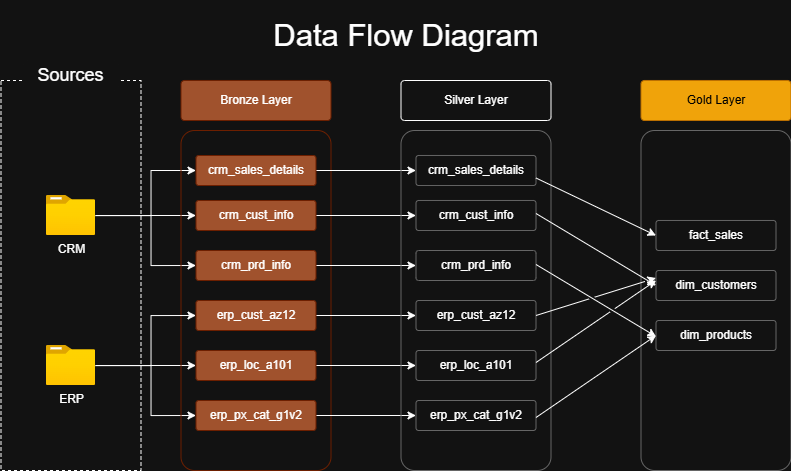

The diagram above was exported from draw.io. Its source (the exported page's mxGraphModel, read from the mxfile embedded in the PNG):
<mxGraphModel dx="920" dy="684" grid="1" gridSize="10" guides="1" tooltips="1" connect="1" arrows="1" fold="1" page="1" pageScale="1" pageWidth="850" pageHeight="1100" math="0" shadow="0">
  <root>
    <mxCell id="0" />
    <mxCell id="1" parent="0" />
    <mxCell id="peEgHCklNmgoDp7-xUVg-1" parent="1" style="rounded=0;whiteSpace=wrap;html=1;dashed=1;fillColor=none;" value="" vertex="1">
      <mxGeometry height="390" width="140" x="18.5" y="300" as="geometry" />
    </mxCell>
    <mxCell id="peEgHCklNmgoDp7-xUVg-2" parent="1" style="rounded=1;whiteSpace=wrap;html=1;fontSize=18;strokeColor=none;" value="Sources" vertex="1">
      <mxGeometry height="30" width="95" x="41" y="280" as="geometry" />
    </mxCell>
    <mxCell id="peEgHCklNmgoDp7-xUVg-14" edge="1" parent="1" source="peEgHCklNmgoDp7-xUVg-3" style="edgeStyle=orthogonalEdgeStyle;rounded=0;orthogonalLoop=1;jettySize=auto;html=1;entryX=0;entryY=0.5;entryDx=0;entryDy=0;" target="peEgHCklNmgoDp7-xUVg-8">
      <mxGeometry relative="1" as="geometry">
        <Array as="points">
          <mxPoint x="168.5" y="435" />
          <mxPoint x="168.5" y="390" />
        </Array>
      </mxGeometry>
    </mxCell>
    <mxCell id="peEgHCklNmgoDp7-xUVg-15" edge="1" parent="1" source="peEgHCklNmgoDp7-xUVg-3" style="edgeStyle=orthogonalEdgeStyle;rounded=0;orthogonalLoop=1;jettySize=auto;html=1;" target="peEgHCklNmgoDp7-xUVg-9">
      <mxGeometry relative="1" as="geometry" />
    </mxCell>
    <mxCell id="peEgHCklNmgoDp7-xUVg-16" edge="1" parent="1" source="peEgHCklNmgoDp7-xUVg-3" style="edgeStyle=orthogonalEdgeStyle;rounded=0;orthogonalLoop=1;jettySize=auto;html=1;entryX=0;entryY=0.5;entryDx=0;entryDy=0;" target="peEgHCklNmgoDp7-xUVg-10">
      <mxGeometry relative="1" as="geometry">
        <Array as="points">
          <mxPoint x="168.5" y="435" />
          <mxPoint x="168.5" y="485" />
        </Array>
      </mxGeometry>
    </mxCell>
    <mxCell id="peEgHCklNmgoDp7-xUVg-3" parent="1" style="image;aspect=fixed;html=1;points=[];align=center;fontSize=12;image=img/lib/azure2/general/Folder_Blank.svg;" value="CRM" vertex="1">
      <mxGeometry height="40" width="49.29" x="63.86" y="415" as="geometry" />
    </mxCell>
    <mxCell id="peEgHCklNmgoDp7-xUVg-18" edge="1" parent="1" source="peEgHCklNmgoDp7-xUVg-5" style="edgeStyle=orthogonalEdgeStyle;rounded=0;orthogonalLoop=1;jettySize=auto;html=1;" target="peEgHCklNmgoDp7-xUVg-12">
      <mxGeometry relative="1" as="geometry" />
    </mxCell>
    <mxCell id="peEgHCklNmgoDp7-xUVg-19" edge="1" parent="1" source="peEgHCklNmgoDp7-xUVg-5" style="edgeStyle=orthogonalEdgeStyle;rounded=0;orthogonalLoop=1;jettySize=auto;html=1;entryX=0;entryY=0.5;entryDx=0;entryDy=0;" target="peEgHCklNmgoDp7-xUVg-13">
      <mxGeometry relative="1" as="geometry">
        <Array as="points">
          <mxPoint x="168.5" y="585" />
          <mxPoint x="168.5" y="635" />
        </Array>
      </mxGeometry>
    </mxCell>
    <mxCell id="peEgHCklNmgoDp7-xUVg-5" parent="1" style="image;aspect=fixed;html=1;points=[];align=center;fontSize=12;image=img/lib/azure2/general/Folder_Blank.svg;" value="ERP" vertex="1">
      <mxGeometry height="40" width="49.29" x="63.86" y="565" as="geometry" />
    </mxCell>
    <mxCell id="peEgHCklNmgoDp7-xUVg-6" parent="1" style="rounded=1;whiteSpace=wrap;html=1;arcSize=9;fillColor=none;fontColor=#ffffff;strokeColor=#6D1F00;" value="" vertex="1">
      <mxGeometry height="340" width="150" x="198.5" y="350" as="geometry" />
    </mxCell>
    <mxCell id="peEgHCklNmgoDp7-xUVg-7" parent="1" style="rounded=1;whiteSpace=wrap;html=1;arcSize=9;fillColor=#a0522d;fontColor=#ffffff;strokeColor=#6D1F00;" value="Bronze Layer" vertex="1">
      <mxGeometry height="40" width="150" x="198.5" y="300" as="geometry" />
    </mxCell>
    <mxCell id="zIG5me3S4QU6pLX0jv-3-9" edge="1" parent="1" source="peEgHCklNmgoDp7-xUVg-8" style="edgeStyle=orthogonalEdgeStyle;rounded=0;orthogonalLoop=1;jettySize=auto;html=1;entryX=0;entryY=0.5;entryDx=0;entryDy=0;" target="zIG5me3S4QU6pLX0jv-3-3">
      <mxGeometry relative="1" as="geometry" />
    </mxCell>
    <mxCell id="peEgHCklNmgoDp7-xUVg-8" parent="1" style="rounded=1;whiteSpace=wrap;html=1;arcSize=9;fillColor=#a0522d;fontColor=#ffffff;strokeColor=#6D1F00;" value="crm_sales_details" vertex="1">
      <mxGeometry height="30" width="120" x="213.5" y="375" as="geometry" />
    </mxCell>
    <mxCell id="zIG5me3S4QU6pLX0jv-3-10" edge="1" parent="1" source="peEgHCklNmgoDp7-xUVg-9" style="edgeStyle=orthogonalEdgeStyle;rounded=0;orthogonalLoop=1;jettySize=auto;html=1;" target="zIG5me3S4QU6pLX0jv-3-4">
      <mxGeometry relative="1" as="geometry" />
    </mxCell>
    <mxCell id="peEgHCklNmgoDp7-xUVg-9" parent="1" style="rounded=1;whiteSpace=wrap;html=1;arcSize=9;fillColor=#a0522d;fontColor=#ffffff;strokeColor=#6D1F00;" value="crm_cust_info" vertex="1">
      <mxGeometry height="30" width="120" x="213.5" y="420" as="geometry" />
    </mxCell>
    <mxCell id="zIG5me3S4QU6pLX0jv-3-11" edge="1" parent="1" source="peEgHCklNmgoDp7-xUVg-10" style="edgeStyle=orthogonalEdgeStyle;rounded=0;orthogonalLoop=1;jettySize=auto;html=1;entryX=0;entryY=0.5;entryDx=0;entryDy=0;" target="zIG5me3S4QU6pLX0jv-3-5">
      <mxGeometry relative="1" as="geometry" />
    </mxCell>
    <mxCell id="peEgHCklNmgoDp7-xUVg-10" parent="1" style="rounded=1;whiteSpace=wrap;html=1;arcSize=9;fillColor=#a0522d;fontColor=#ffffff;strokeColor=#6D1F00;" value="crm_prd_info" vertex="1">
      <mxGeometry height="30" width="120" x="213.5" y="470" as="geometry" />
    </mxCell>
    <mxCell id="zIG5me3S4QU6pLX0jv-3-12" edge="1" parent="1" source="peEgHCklNmgoDp7-xUVg-11" style="edgeStyle=orthogonalEdgeStyle;rounded=0;orthogonalLoop=1;jettySize=auto;html=1;" target="zIG5me3S4QU6pLX0jv-3-6">
      <mxGeometry relative="1" as="geometry" />
    </mxCell>
    <mxCell id="peEgHCklNmgoDp7-xUVg-11" parent="1" style="rounded=1;whiteSpace=wrap;html=1;arcSize=9;fillColor=#a0522d;fontColor=#ffffff;strokeColor=#6D1F00;" value="erp_cust_az12" vertex="1">
      <mxGeometry height="30" width="120" x="213.5" y="520" as="geometry" />
    </mxCell>
    <mxCell id="zIG5me3S4QU6pLX0jv-3-13" edge="1" parent="1" source="peEgHCklNmgoDp7-xUVg-12" style="edgeStyle=orthogonalEdgeStyle;rounded=0;orthogonalLoop=1;jettySize=auto;html=1;entryX=0;entryY=0.5;entryDx=0;entryDy=0;" target="zIG5me3S4QU6pLX0jv-3-7">
      <mxGeometry relative="1" as="geometry" />
    </mxCell>
    <mxCell id="peEgHCklNmgoDp7-xUVg-12" parent="1" style="rounded=1;whiteSpace=wrap;html=1;arcSize=9;fillColor=#a0522d;fontColor=#ffffff;strokeColor=#6D1F00;" value="erp_loc_a101" vertex="1">
      <mxGeometry height="30" width="120" x="213.5" y="570" as="geometry" />
    </mxCell>
    <mxCell id="zIG5me3S4QU6pLX0jv-3-14" edge="1" parent="1" source="peEgHCklNmgoDp7-xUVg-13" style="edgeStyle=orthogonalEdgeStyle;rounded=0;orthogonalLoop=1;jettySize=auto;html=1;entryX=0;entryY=0.5;entryDx=0;entryDy=0;" target="zIG5me3S4QU6pLX0jv-3-8">
      <mxGeometry relative="1" as="geometry" />
    </mxCell>
    <mxCell id="peEgHCklNmgoDp7-xUVg-13" parent="1" style="rounded=1;whiteSpace=wrap;html=1;arcSize=9;fillColor=#a0522d;fontColor=#ffffff;strokeColor=#6D1F00;" value="erp_px_cat_g1v2" vertex="1">
      <mxGeometry height="30" width="120" x="213.5" y="620" as="geometry" />
    </mxCell>
    <mxCell id="peEgHCklNmgoDp7-xUVg-17" edge="1" parent="1" source="peEgHCklNmgoDp7-xUVg-5" style="edgeStyle=orthogonalEdgeStyle;rounded=0;orthogonalLoop=1;jettySize=auto;html=1;entryX=0;entryY=0.5;entryDx=0;entryDy=0;" target="peEgHCklNmgoDp7-xUVg-11">
      <mxGeometry relative="1" as="geometry">
        <Array as="points">
          <mxPoint x="168.5" y="585" />
          <mxPoint x="168.5" y="535" />
        </Array>
      </mxGeometry>
    </mxCell>
    <mxCell id="zIG5me3S4QU6pLX0jv-3-1" parent="1" style="rounded=1;whiteSpace=wrap;html=1;arcSize=9;fillColor=none;strokeColor=#666666;gradientColor=#b3b3b3;" value="" vertex="1">
      <mxGeometry height="340" width="150" x="418.5" y="350" as="geometry" />
    </mxCell>
    <mxCell id="zIG5me3S4QU6pLX0jv-3-2" parent="1" style="rounded=1;whiteSpace=wrap;html=1;arcSize=9;" value="Silver Layer" vertex="1">
      <mxGeometry height="40" width="150" x="418.5" y="300" as="geometry" />
    </mxCell>
    <mxCell id="zIG5me3S4QU6pLX0jv-3-3" parent="1" style="rounded=1;whiteSpace=wrap;html=1;arcSize=9;fillColor=none;strokeColor=#666666;gradientColor=#b3b3b3;" value="crm_sales_details" vertex="1">
      <mxGeometry height="30" width="120" x="433.5" y="375" as="geometry" />
    </mxCell>
    <mxCell id="zIG5me3S4QU6pLX0jv-3-4" parent="1" style="rounded=1;whiteSpace=wrap;html=1;arcSize=9;fillColor=none;strokeColor=#666666;gradientColor=#b3b3b3;" value="crm_cust_info" vertex="1">
      <mxGeometry height="30" width="120" x="433.5" y="420" as="geometry" />
    </mxCell>
    <mxCell id="zIG5me3S4QU6pLX0jv-3-5" parent="1" style="rounded=1;whiteSpace=wrap;html=1;arcSize=9;fillColor=none;strokeColor=#666666;gradientColor=#b3b3b3;" value="crm_prd_info" vertex="1">
      <mxGeometry height="30" width="120" x="433.5" y="470" as="geometry" />
    </mxCell>
    <mxCell id="zIG5me3S4QU6pLX0jv-3-6" parent="1" style="rounded=1;whiteSpace=wrap;html=1;arcSize=9;fillColor=none;strokeColor=#666666;gradientColor=#b3b3b3;" value="erp_cust_az12" vertex="1">
      <mxGeometry height="30" width="120" x="433.5" y="520" as="geometry" />
    </mxCell>
    <mxCell id="zIG5me3S4QU6pLX0jv-3-7" parent="1" style="rounded=1;whiteSpace=wrap;html=1;arcSize=9;fillColor=none;strokeColor=#666666;gradientColor=#b3b3b3;" value="erp_loc_a101" vertex="1">
      <mxGeometry height="30" width="120" x="433.5" y="570" as="geometry" />
    </mxCell>
    <mxCell id="zIG5me3S4QU6pLX0jv-3-8" parent="1" style="rounded=1;whiteSpace=wrap;html=1;arcSize=9;fillColor=none;strokeColor=#666666;gradientColor=#b3b3b3;" value="erp_px_cat_g1v2" vertex="1">
      <mxGeometry height="30" width="120" x="433.5" y="620" as="geometry" />
    </mxCell>
    <mxCell id="RBE0KSA2HAhso5PV7Ure-1" parent="1" style="rounded=1;whiteSpace=wrap;html=1;arcSize=9;fillColor=none;strokeColor=#666666;gradientColor=#b3b3b3;" value="" vertex="1">
      <mxGeometry height="340" width="150" x="658.5" y="350" as="geometry" />
    </mxCell>
    <mxCell id="RBE0KSA2HAhso5PV7Ure-2" parent="1" style="rounded=1;whiteSpace=wrap;html=1;arcSize=9;fillColor=#f0a30a;fontColor=#000000;strokeColor=#BD7000;" value="Gold Layer" vertex="1">
      <mxGeometry height="40" width="150" x="658.5" y="300" as="geometry" />
    </mxCell>
    <mxCell id="RBE0KSA2HAhso5PV7Ure-3" parent="1" style="rounded=1;whiteSpace=wrap;html=1;arcSize=9;fillColor=none;strokeColor=#666666;gradientColor=#b3b3b3;" value="fact_sales" vertex="1">
      <mxGeometry height="30" width="120" x="673.5" y="440" as="geometry" />
    </mxCell>
    <mxCell id="RBE0KSA2HAhso5PV7Ure-4" parent="1" style="rounded=1;whiteSpace=wrap;html=1;arcSize=9;fillColor=none;strokeColor=#666666;gradientColor=#b3b3b3;" value="dim_customers" vertex="1">
      <mxGeometry height="30" width="120" x="673.5" y="490" as="geometry" />
    </mxCell>
    <mxCell id="RBE0KSA2HAhso5PV7Ure-5" parent="1" style="rounded=1;whiteSpace=wrap;html=1;arcSize=9;fillColor=none;strokeColor=#666666;gradientColor=#b3b3b3;" value="dim_products" vertex="1">
      <mxGeometry height="30" width="120" x="673.5" y="540" as="geometry" />
    </mxCell>
    <mxCell id="RBE0KSA2HAhso5PV7Ure-18" edge="1" parent="1" source="zIG5me3S4QU6pLX0jv-3-3" style="endArrow=classic;html=1;rounded=0;exitX=1;exitY=0.75;exitDx=0;exitDy=0;entryX=0;entryY=0.5;entryDx=0;entryDy=0;" target="RBE0KSA2HAhso5PV7Ure-3" value="">
      <mxGeometry height="50" relative="1" width="50" as="geometry">
        <mxPoint x="588.5" y="500" as="sourcePoint" />
        <mxPoint x="638.5" y="450" as="targetPoint" />
      </mxGeometry>
    </mxCell>
    <mxCell id="RBE0KSA2HAhso5PV7Ure-19" edge="1" parent="1" style="endArrow=classic;html=1;rounded=0;exitX=1;exitY=0.75;exitDx=0;exitDy=0;entryX=0;entryY=0.5;entryDx=0;entryDy=0;" target="RBE0KSA2HAhso5PV7Ure-4" value="">
      <mxGeometry height="50" relative="1" width="50" as="geometry">
        <mxPoint x="553.5" y="433" as="sourcePoint" />
        <mxPoint x="673.5" y="490" as="targetPoint" />
      </mxGeometry>
    </mxCell>
    <mxCell id="RBE0KSA2HAhso5PV7Ure-20" edge="1" parent="1" style="endArrow=classic;html=1;rounded=0;exitX=1;exitY=0.75;exitDx=0;exitDy=0;entryX=0;entryY=0.5;entryDx=0;entryDy=0;" value="">
      <mxGeometry height="50" relative="1" width="50" as="geometry">
        <mxPoint x="553.5" y="484" as="sourcePoint" />
        <mxPoint x="673.5" y="556" as="targetPoint" />
      </mxGeometry>
    </mxCell>
    <mxCell id="RBE0KSA2HAhso5PV7Ure-21" edge="1" parent="1" source="zIG5me3S4QU6pLX0jv-3-6" style="endArrow=classic;html=1;rounded=0;exitX=1;exitY=0.5;exitDx=0;exitDy=0;entryX=0;entryY=0.25;entryDx=0;entryDy=0;jumpStyle=gap;" target="RBE0KSA2HAhso5PV7Ure-4" value="">
      <mxGeometry height="50" relative="1" width="50" as="geometry">
        <mxPoint x="563.5" y="494" as="sourcePoint" />
        <mxPoint x="683.5" y="566" as="targetPoint" />
      </mxGeometry>
    </mxCell>
    <mxCell id="RBE0KSA2HAhso5PV7Ure-22" edge="1" parent="1" style="endArrow=classic;html=1;rounded=0;exitX=1;exitY=0.5;exitDx=0;exitDy=0;entryX=0;entryY=0.5;entryDx=0;entryDy=0;" target="RBE0KSA2HAhso5PV7Ure-5" value="">
      <mxGeometry height="50" relative="1" width="50" as="geometry">
        <mxPoint x="553.5" y="637" as="sourcePoint" />
        <mxPoint x="673.5" y="600" as="targetPoint" />
      </mxGeometry>
    </mxCell>
    <mxCell id="RBE0KSA2HAhso5PV7Ure-23" edge="1" parent="1" style="endArrow=classic;html=1;rounded=0;exitX=1;exitY=0.5;exitDx=0;exitDy=0;entryX=0;entryY=0.5;entryDx=0;entryDy=0;flowAnimation=0;jumpStyle=gap;" value="">
      <mxGeometry height="50" relative="1" width="50" as="geometry">
        <mxPoint x="553.5" y="582" as="sourcePoint" />
        <mxPoint x="673.5" y="500" as="targetPoint" />
      </mxGeometry>
    </mxCell>
    <mxCell id="RBE0KSA2HAhso5PV7Ure-24" parent="1" style="text;html=1;whiteSpace=wrap;strokeColor=none;fillColor=none;align=center;verticalAlign=middle;rounded=0;fontSize=31;" value="Data Flow Diagram" vertex="1">
      <mxGeometry height="70" width="350" x="248.5" y="220" as="geometry" />
    </mxCell>
  </root>
</mxGraphModel>